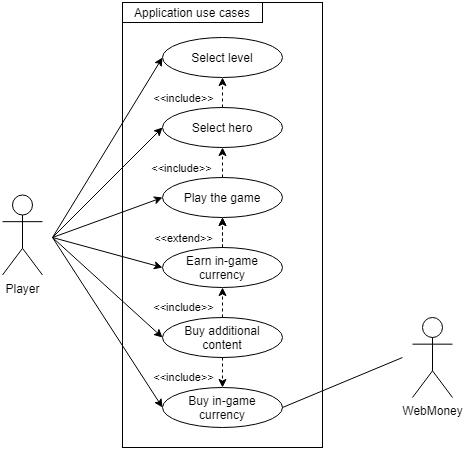

The diagram above was exported from draw.io. Its source (the exported page's mxGraphModel, read from the mxfile embedded in the PNG):
<mxGraphModel dx="1422" dy="713" grid="1" gridSize="10" guides="1" tooltips="1" connect="1" arrows="1" fold="1" page="1" pageScale="1" pageWidth="827" pageHeight="1169" math="0" shadow="0">
  <root>
    <mxCell id="0" />
    <mxCell id="1" parent="0" />
    <mxCell id="HnA2jgAtsIjfQVwdn6rB-3" value="" style="rounded=0;whiteSpace=wrap;html=1;fillColor=none;" parent="1" vertex="1">
      <mxGeometry x="280" y="245" width="200" height="445" as="geometry" />
    </mxCell>
    <mxCell id="HnA2jgAtsIjfQVwdn6rB-4" value="Application use cases" style="rounded=0;whiteSpace=wrap;html=1;fillColor=none;" parent="1" vertex="1">
      <mxGeometry x="280" y="245" width="140" height="20" as="geometry" />
    </mxCell>
    <mxCell id="HnA2jgAtsIjfQVwdn6rB-5" value="WebMoney" style="shape=umlActor;verticalLabelPosition=bottom;verticalAlign=top;html=1;outlineConnect=0;rounded=0;fillColor=none;" parent="1" vertex="1">
      <mxGeometry x="570" y="560" width="40" height="80" as="geometry" />
    </mxCell>
    <mxCell id="HnA2jgAtsIjfQVwdn6rB-9" value="Select level" style="ellipse;whiteSpace=wrap;html=1;rounded=0;fillColor=none;" parent="1" vertex="1">
      <mxGeometry x="320" y="280" width="120" height="40" as="geometry" />
    </mxCell>
    <mxCell id="HnA2jgAtsIjfQVwdn6rB-17" style="edgeStyle=orthogonalEdgeStyle;rounded=0;orthogonalLoop=1;jettySize=auto;html=1;exitX=0.5;exitY=1;exitDx=0;exitDy=0;entryX=0.5;entryY=0;entryDx=0;entryDy=0;strokeColor=none;" parent="1" source="HnA2jgAtsIjfQVwdn6rB-10" target="HnA2jgAtsIjfQVwdn6rB-11" edge="1">
      <mxGeometry relative="1" as="geometry" />
    </mxCell>
    <mxCell id="HnA2jgAtsIjfQVwdn6rB-19" style="edgeStyle=orthogonalEdgeStyle;rounded=0;orthogonalLoop=1;jettySize=auto;html=1;exitX=0.5;exitY=1;exitDx=0;exitDy=0;dashed=1;dashPattern=1 1;strokeColor=none;" parent="1" source="HnA2jgAtsIjfQVwdn6rB-10" target="HnA2jgAtsIjfQVwdn6rB-11" edge="1">
      <mxGeometry relative="1" as="geometry" />
    </mxCell>
    <mxCell id="HnA2jgAtsIjfQVwdn6rB-10" value="Select hero" style="ellipse;whiteSpace=wrap;html=1;rounded=0;fillColor=none;" parent="1" vertex="1">
      <mxGeometry x="320" y="350" width="120" height="40" as="geometry" />
    </mxCell>
    <mxCell id="HnA2jgAtsIjfQVwdn6rB-11" value="Play the game" style="ellipse;whiteSpace=wrap;html=1;rounded=0;fillColor=none;" parent="1" vertex="1">
      <mxGeometry x="320" y="420" width="120" height="40" as="geometry" />
    </mxCell>
    <mxCell id="HnA2jgAtsIjfQVwdn6rB-43" style="edgeStyle=orthogonalEdgeStyle;rounded=0;orthogonalLoop=1;jettySize=auto;html=1;exitX=0.5;exitY=0;exitDx=0;exitDy=0;entryX=0.5;entryY=1;entryDx=0;entryDy=0;dashed=1;" parent="1" source="HnA2jgAtsIjfQVwdn6rB-13" target="HnA2jgAtsIjfQVwdn6rB-35" edge="1">
      <mxGeometry relative="1" as="geometry" />
    </mxCell>
    <mxCell id="HnA2jgAtsIjfQVwdn6rB-49" value="&amp;lt;&amp;lt;include&amp;gt;&amp;gt;" style="edgeLabel;html=1;align=center;verticalAlign=middle;resizable=0;points=[];" parent="HnA2jgAtsIjfQVwdn6rB-43" vertex="1" connectable="0">
      <mxGeometry x="-0.2741" y="-1" relative="1" as="geometry">
        <mxPoint x="-41" as="offset" />
      </mxGeometry>
    </mxCell>
    <mxCell id="HnA2jgAtsIjfQVwdn6rB-13" value="&lt;div&gt;Buy additional content&lt;/div&gt;" style="ellipse;whiteSpace=wrap;html=1;rounded=0;fillColor=none;" parent="1" vertex="1">
      <mxGeometry x="320" y="560" width="120" height="40" as="geometry" />
    </mxCell>
    <mxCell id="HnA2jgAtsIjfQVwdn6rB-15" value="" style="html=1;labelBackgroundColor=#ffffff;startArrow=none;startFill=0;startSize=6;endArrow=classic;endFill=1;endSize=6;jettySize=auto;orthogonalLoop=1;strokeWidth=1;dashed=1;fontSize=14;exitX=0.5;exitY=0;exitDx=0;exitDy=0;entryX=0.5;entryY=1;entryDx=0;entryDy=0;" parent="1" source="HnA2jgAtsIjfQVwdn6rB-10" target="HnA2jgAtsIjfQVwdn6rB-9" edge="1">
      <mxGeometry width="60" height="60" relative="1" as="geometry">
        <mxPoint x="550" y="375" as="sourcePoint" />
        <mxPoint x="570" y="320" as="targetPoint" />
      </mxGeometry>
    </mxCell>
    <mxCell id="HnA2jgAtsIjfQVwdn6rB-25" value="&amp;lt;&amp;lt;include&amp;gt;&amp;gt;" style="edgeLabel;html=1;align=center;verticalAlign=middle;resizable=0;points=[];" parent="HnA2jgAtsIjfQVwdn6rB-15" vertex="1" connectable="0">
      <mxGeometry x="0.3238" relative="1" as="geometry">
        <mxPoint x="-40" y="10" as="offset" />
      </mxGeometry>
    </mxCell>
    <mxCell id="HnA2jgAtsIjfQVwdn6rB-23" value="" style="html=1;labelBackgroundColor=#ffffff;startArrow=none;startFill=0;startSize=6;endArrow=classic;endFill=1;endSize=6;jettySize=auto;orthogonalLoop=1;strokeWidth=1;dashed=1;fontSize=14;entryX=0.5;entryY=1;entryDx=0;entryDy=0;exitX=0.5;exitY=0;exitDx=0;exitDy=0;" parent="1" source="HnA2jgAtsIjfQVwdn6rB-11" target="HnA2jgAtsIjfQVwdn6rB-10" edge="1">
      <mxGeometry width="60" height="60" relative="1" as="geometry">
        <mxPoint x="570" y="390" as="sourcePoint" />
        <mxPoint x="379.76" y="425" as="targetPoint" />
      </mxGeometry>
    </mxCell>
    <mxCell id="HnA2jgAtsIjfQVwdn6rB-28" value="&amp;lt;&amp;lt;include&amp;gt;&amp;gt;" style="edgeLabel;html=1;align=center;verticalAlign=middle;resizable=0;points=[];" parent="HnA2jgAtsIjfQVwdn6rB-23" vertex="1" connectable="0">
      <mxGeometry x="0.4089" y="1" relative="1" as="geometry">
        <mxPoint x="-41" y="11" as="offset" />
      </mxGeometry>
    </mxCell>
    <mxCell id="HnA2jgAtsIjfQVwdn6rB-30" value="" style="endArrow=classic;html=1;entryX=0;entryY=0.5;entryDx=0;entryDy=0;" parent="1" target="HnA2jgAtsIjfQVwdn6rB-9" edge="1">
      <mxGeometry width="50" height="50" relative="1" as="geometry">
        <mxPoint x="210" y="480" as="sourcePoint" />
        <mxPoint x="160" y="310" as="targetPoint" />
      </mxGeometry>
    </mxCell>
    <mxCell id="HnA2jgAtsIjfQVwdn6rB-31" value="" style="endArrow=classic;html=1;entryX=0;entryY=0.5;entryDx=0;entryDy=0;" parent="1" target="HnA2jgAtsIjfQVwdn6rB-10" edge="1">
      <mxGeometry width="50" height="50" relative="1" as="geometry">
        <mxPoint x="210" y="480" as="sourcePoint" />
        <mxPoint x="130" y="320" as="targetPoint" />
      </mxGeometry>
    </mxCell>
    <mxCell id="HnA2jgAtsIjfQVwdn6rB-32" value="" style="endArrow=classic;html=1;entryX=0;entryY=0.5;entryDx=0;entryDy=0;" parent="1" target="HnA2jgAtsIjfQVwdn6rB-11" edge="1">
      <mxGeometry width="50" height="50" relative="1" as="geometry">
        <mxPoint x="210" y="480" as="sourcePoint" />
        <mxPoint x="190" y="540" as="targetPoint" />
      </mxGeometry>
    </mxCell>
    <mxCell id="HnA2jgAtsIjfQVwdn6rB-34" value="&lt;div&gt;Buy in-game&lt;/div&gt;&lt;div&gt;currency&lt;/div&gt;" style="ellipse;whiteSpace=wrap;html=1;rounded=0;fillColor=none;" parent="1" vertex="1">
      <mxGeometry x="320" y="630" width="120" height="40" as="geometry" />
    </mxCell>
    <mxCell id="HnA2jgAtsIjfQVwdn6rB-40" style="edgeStyle=orthogonalEdgeStyle;rounded=0;orthogonalLoop=1;jettySize=auto;html=1;exitX=0.5;exitY=0;exitDx=0;exitDy=0;entryX=0.5;entryY=1;entryDx=0;entryDy=0;dashed=1;" parent="1" source="HnA2jgAtsIjfQVwdn6rB-35" target="HnA2jgAtsIjfQVwdn6rB-11" edge="1">
      <mxGeometry relative="1" as="geometry">
        <Array as="points">
          <mxPoint x="380" y="480" />
          <mxPoint x="380" y="480" />
        </Array>
      </mxGeometry>
    </mxCell>
    <mxCell id="HnA2jgAtsIjfQVwdn6rB-35" value="&lt;div&gt;Earn in-game&lt;/div&gt;&lt;div&gt;currency&lt;/div&gt;" style="ellipse;whiteSpace=wrap;html=1;rounded=0;fillColor=none;" parent="1" vertex="1">
      <mxGeometry x="320" y="490" width="120" height="40" as="geometry" />
    </mxCell>
    <mxCell id="HnA2jgAtsIjfQVwdn6rB-41" style="edgeStyle=orthogonalEdgeStyle;rounded=0;orthogonalLoop=1;jettySize=auto;html=1;dashed=1;verticalAlign=middle;" parent="1" edge="1">
      <mxGeometry relative="1" as="geometry">
        <mxPoint x="380" y="490" as="sourcePoint" />
        <mxPoint x="380" y="460" as="targetPoint" />
      </mxGeometry>
    </mxCell>
    <mxCell id="HnA2jgAtsIjfQVwdn6rB-42" value="&amp;lt;&amp;lt;extend&amp;gt;&amp;gt;" style="edgeLabel;html=1;align=center;verticalAlign=middle;resizable=0;points=[];" parent="HnA2jgAtsIjfQVwdn6rB-41" vertex="1" connectable="0">
      <mxGeometry x="0.7333" y="-1" relative="1" as="geometry">
        <mxPoint x="-41" y="16" as="offset" />
      </mxGeometry>
    </mxCell>
    <mxCell id="HnA2jgAtsIjfQVwdn6rB-48" style="edgeStyle=orthogonalEdgeStyle;rounded=0;orthogonalLoop=1;jettySize=auto;html=1;exitX=0.5;exitY=1;exitDx=0;exitDy=0;entryX=0.5;entryY=0;entryDx=0;entryDy=0;dashed=1;" parent="1" source="HnA2jgAtsIjfQVwdn6rB-13" target="HnA2jgAtsIjfQVwdn6rB-34" edge="1">
      <mxGeometry relative="1" as="geometry">
        <mxPoint x="390" y="570" as="sourcePoint" />
        <mxPoint x="390" y="540" as="targetPoint" />
        <Array as="points">
          <mxPoint x="380" y="610" />
          <mxPoint x="380" y="610" />
        </Array>
      </mxGeometry>
    </mxCell>
    <mxCell id="HnA2jgAtsIjfQVwdn6rB-50" value="&amp;lt;&amp;lt;include&amp;gt;&amp;gt;" style="edgeLabel;html=1;align=center;verticalAlign=middle;resizable=0;points=[];" parent="HnA2jgAtsIjfQVwdn6rB-48" vertex="1" connectable="0">
      <mxGeometry x="-0.263" relative="1" as="geometry">
        <mxPoint x="-40" y="8.89" as="offset" />
      </mxGeometry>
    </mxCell>
    <mxCell id="HnA2jgAtsIjfQVwdn6rB-53" value="" style="endArrow=classic;html=1;entryX=0;entryY=0.5;entryDx=0;entryDy=0;" parent="1" target="HnA2jgAtsIjfQVwdn6rB-35" edge="1">
      <mxGeometry width="50" height="50" relative="1" as="geometry">
        <mxPoint x="210" y="480" as="sourcePoint" />
        <mxPoint x="280" y="510" as="targetPoint" />
      </mxGeometry>
    </mxCell>
    <mxCell id="HnA2jgAtsIjfQVwdn6rB-54" value="" style="endArrow=classic;html=1;entryX=0;entryY=0.5;entryDx=0;entryDy=0;" parent="1" target="HnA2jgAtsIjfQVwdn6rB-13" edge="1">
      <mxGeometry width="50" height="50" relative="1" as="geometry">
        <mxPoint x="210" y="480" as="sourcePoint" />
        <mxPoint x="330" y="520.0000000000001" as="targetPoint" />
      </mxGeometry>
    </mxCell>
    <mxCell id="HnA2jgAtsIjfQVwdn6rB-55" value="" style="endArrow=classic;html=1;entryX=0;entryY=0.5;entryDx=0;entryDy=0;" parent="1" target="HnA2jgAtsIjfQVwdn6rB-34" edge="1">
      <mxGeometry width="50" height="50" relative="1" as="geometry">
        <mxPoint x="210" y="480" as="sourcePoint" />
        <mxPoint x="340" y="530.0000000000001" as="targetPoint" />
      </mxGeometry>
    </mxCell>
    <mxCell id="HnA2jgAtsIjfQVwdn6rB-56" value="Player" style="shape=umlActor;verticalLabelPosition=bottom;verticalAlign=top;html=1;outlineConnect=0;rounded=0;fillColor=none;" parent="1" vertex="1">
      <mxGeometry x="160" y="437.5" width="40" height="80" as="geometry" />
    </mxCell>
    <mxCell id="HnA2jgAtsIjfQVwdn6rB-58" value="" style="endArrow=none;html=1;exitX=1;exitY=0.5;exitDx=0;exitDy=0;" parent="1" source="HnA2jgAtsIjfQVwdn6rB-34" edge="1">
      <mxGeometry width="50" height="50" relative="1" as="geometry">
        <mxPoint x="550" y="470" as="sourcePoint" />
        <mxPoint x="560" y="600" as="targetPoint" />
      </mxGeometry>
    </mxCell>
  </root>
</mxGraphModel>